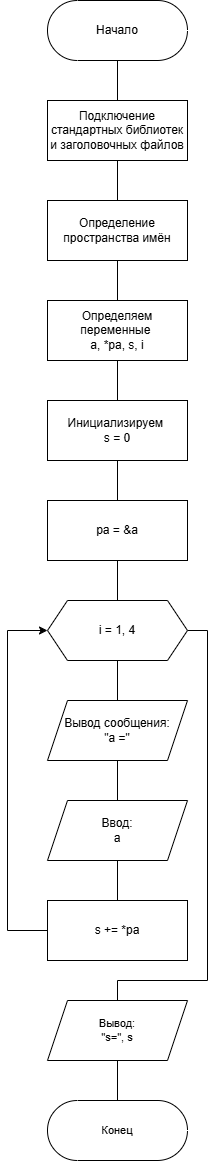

The diagram above was exported from draw.io. Its source (the exported page's mxGraphModel, read from the mxfile embedded in the PNG):
<mxGraphModel dx="1066" dy="836" grid="1" gridSize="10" guides="1" tooltips="1" connect="1" arrows="1" fold="1" page="1" pageScale="1" pageWidth="827" pageHeight="1169" math="0" shadow="0">
  <root>
    <mxCell id="0" />
    <mxCell id="1" parent="0" />
    <mxCell id="Z1HCMbPQnaFFoADU53MO-15" value="" style="edgeStyle=orthogonalEdgeStyle;shape=connector;rounded=0;orthogonalLoop=1;jettySize=auto;html=1;strokeColor=default;align=center;verticalAlign=middle;fontFamily=Helvetica;fontSize=11;fontColor=default;labelBackgroundColor=default;endArrow=none;endFill=0;" edge="1" parent="1" source="Z1HCMbPQnaFFoADU53MO-1" target="Z1HCMbPQnaFFoADU53MO-2">
      <mxGeometry relative="1" as="geometry" />
    </mxCell>
    <mxCell id="Z1HCMbPQnaFFoADU53MO-1" value="Начало" style="html=1;dashed=0;whiteSpace=wrap;shape=mxgraph.dfd.start" vertex="1" parent="1">
      <mxGeometry x="320" y="120" width="140" height="60" as="geometry" />
    </mxCell>
    <mxCell id="Z1HCMbPQnaFFoADU53MO-16" value="" style="edgeStyle=orthogonalEdgeStyle;shape=connector;rounded=0;orthogonalLoop=1;jettySize=auto;html=1;strokeColor=default;align=center;verticalAlign=middle;fontFamily=Helvetica;fontSize=11;fontColor=default;labelBackgroundColor=default;endArrow=none;endFill=0;" edge="1" parent="1" source="Z1HCMbPQnaFFoADU53MO-2" target="Z1HCMbPQnaFFoADU53MO-3">
      <mxGeometry relative="1" as="geometry" />
    </mxCell>
    <mxCell id="Z1HCMbPQnaFFoADU53MO-2" value="Подключение стандартных библиотек и заголовочных файлов" style="whiteSpace=wrap;html=1;" vertex="1" parent="1">
      <mxGeometry x="320" y="220" width="140" height="60" as="geometry" />
    </mxCell>
    <mxCell id="Z1HCMbPQnaFFoADU53MO-17" value="" style="edgeStyle=orthogonalEdgeStyle;shape=connector;rounded=0;orthogonalLoop=1;jettySize=auto;html=1;strokeColor=default;align=center;verticalAlign=middle;fontFamily=Helvetica;fontSize=11;fontColor=default;labelBackgroundColor=default;endArrow=none;endFill=0;" edge="1" parent="1" source="Z1HCMbPQnaFFoADU53MO-3" target="Z1HCMbPQnaFFoADU53MO-4">
      <mxGeometry relative="1" as="geometry" />
    </mxCell>
    <mxCell id="Z1HCMbPQnaFFoADU53MO-3" value="Определение пространства имён" style="whiteSpace=wrap;html=1;" vertex="1" parent="1">
      <mxGeometry x="320" y="320" width="140" height="60" as="geometry" />
    </mxCell>
    <mxCell id="Z1HCMbPQnaFFoADU53MO-18" value="" style="edgeStyle=orthogonalEdgeStyle;shape=connector;rounded=0;orthogonalLoop=1;jettySize=auto;html=1;strokeColor=default;align=center;verticalAlign=middle;fontFamily=Helvetica;fontSize=11;fontColor=default;labelBackgroundColor=default;endArrow=none;endFill=0;" edge="1" parent="1" source="Z1HCMbPQnaFFoADU53MO-4" target="Z1HCMbPQnaFFoADU53MO-5">
      <mxGeometry relative="1" as="geometry" />
    </mxCell>
    <mxCell id="Z1HCMbPQnaFFoADU53MO-4" value="Определяем переменные&amp;nbsp;&lt;div&gt;a, *pa, s, i&lt;/div&gt;" style="whiteSpace=wrap;html=1;rounded=0;" vertex="1" parent="1">
      <mxGeometry x="320" y="420" width="140" height="60" as="geometry" />
    </mxCell>
    <mxCell id="Z1HCMbPQnaFFoADU53MO-19" value="" style="edgeStyle=orthogonalEdgeStyle;shape=connector;rounded=0;orthogonalLoop=1;jettySize=auto;html=1;strokeColor=default;align=center;verticalAlign=middle;fontFamily=Helvetica;fontSize=11;fontColor=default;labelBackgroundColor=default;endArrow=none;endFill=0;" edge="1" parent="1" source="Z1HCMbPQnaFFoADU53MO-5" target="Z1HCMbPQnaFFoADU53MO-6">
      <mxGeometry relative="1" as="geometry" />
    </mxCell>
    <mxCell id="Z1HCMbPQnaFFoADU53MO-5" value="Инициализируем&amp;nbsp;&lt;div&gt;s = 0&lt;/div&gt;" style="whiteSpace=wrap;html=1;rounded=0;" vertex="1" parent="1">
      <mxGeometry x="320" y="520" width="140" height="60" as="geometry" />
    </mxCell>
    <mxCell id="Z1HCMbPQnaFFoADU53MO-20" value="" style="edgeStyle=orthogonalEdgeStyle;shape=connector;rounded=0;orthogonalLoop=1;jettySize=auto;html=1;strokeColor=default;align=center;verticalAlign=middle;fontFamily=Helvetica;fontSize=11;fontColor=default;labelBackgroundColor=default;endArrow=none;endFill=0;" edge="1" parent="1" source="Z1HCMbPQnaFFoADU53MO-6" target="Z1HCMbPQnaFFoADU53MO-7">
      <mxGeometry relative="1" as="geometry" />
    </mxCell>
    <mxCell id="Z1HCMbPQnaFFoADU53MO-6" value="&lt;div&gt;pa = &amp;amp;a&lt;/div&gt;" style="whiteSpace=wrap;html=1;rounded=0;" vertex="1" parent="1">
      <mxGeometry x="320" y="620" width="140" height="60" as="geometry" />
    </mxCell>
    <mxCell id="Z1HCMbPQnaFFoADU53MO-11" value="" style="edgeStyle=orthogonalEdgeStyle;rounded=0;orthogonalLoop=1;jettySize=auto;html=1;endArrow=none;endFill=0;" edge="1" parent="1" source="Z1HCMbPQnaFFoADU53MO-7" target="Z1HCMbPQnaFFoADU53MO-8">
      <mxGeometry relative="1" as="geometry" />
    </mxCell>
    <mxCell id="Z1HCMbPQnaFFoADU53MO-22" style="edgeStyle=orthogonalEdgeStyle;shape=connector;rounded=0;orthogonalLoop=1;jettySize=auto;html=1;exitX=1;exitY=0.5;exitDx=0;exitDy=0;entryX=0.5;entryY=0;entryDx=0;entryDy=0;strokeColor=default;align=center;verticalAlign=middle;fontFamily=Helvetica;fontSize=11;fontColor=default;labelBackgroundColor=default;endArrow=none;endFill=0;" edge="1" parent="1" source="Z1HCMbPQnaFFoADU53MO-7" target="Z1HCMbPQnaFFoADU53MO-21">
      <mxGeometry relative="1" as="geometry">
        <Array as="points">
          <mxPoint x="480" y="750" />
          <mxPoint x="480" y="1100" />
          <mxPoint x="390" y="1100" />
        </Array>
      </mxGeometry>
    </mxCell>
    <mxCell id="Z1HCMbPQnaFFoADU53MO-7" value="i = 1, 4" style="shape=hexagon;perimeter=hexagonPerimeter2;whiteSpace=wrap;html=1;fixedSize=1;" vertex="1" parent="1">
      <mxGeometry x="320" y="720" width="140" height="60" as="geometry" />
    </mxCell>
    <mxCell id="Z1HCMbPQnaFFoADU53MO-12" value="" style="edgeStyle=orthogonalEdgeStyle;shape=connector;rounded=0;orthogonalLoop=1;jettySize=auto;html=1;strokeColor=default;align=center;verticalAlign=middle;fontFamily=Helvetica;fontSize=11;fontColor=default;labelBackgroundColor=default;endArrow=none;endFill=0;" edge="1" parent="1" source="Z1HCMbPQnaFFoADU53MO-8" target="Z1HCMbPQnaFFoADU53MO-9">
      <mxGeometry relative="1" as="geometry" />
    </mxCell>
    <mxCell id="Z1HCMbPQnaFFoADU53MO-8" value="Вывод сообщения:&lt;div&gt;&quot;a =&quot;&lt;/div&gt;" style="shape=parallelogram;perimeter=parallelogramPerimeter;whiteSpace=wrap;html=1;fixedSize=1;rounded=0;" vertex="1" parent="1">
      <mxGeometry x="320" y="820" width="140" height="60" as="geometry" />
    </mxCell>
    <mxCell id="Z1HCMbPQnaFFoADU53MO-13" value="" style="edgeStyle=orthogonalEdgeStyle;shape=connector;rounded=0;orthogonalLoop=1;jettySize=auto;html=1;strokeColor=default;align=center;verticalAlign=middle;fontFamily=Helvetica;fontSize=11;fontColor=default;labelBackgroundColor=default;endArrow=none;endFill=0;" edge="1" parent="1" source="Z1HCMbPQnaFFoADU53MO-9" target="Z1HCMbPQnaFFoADU53MO-10">
      <mxGeometry relative="1" as="geometry" />
    </mxCell>
    <mxCell id="Z1HCMbPQnaFFoADU53MO-9" value="Ввод:&lt;div&gt;a&lt;/div&gt;" style="shape=parallelogram;perimeter=parallelogramPerimeter;whiteSpace=wrap;html=1;fixedSize=1;rounded=0;" vertex="1" parent="1">
      <mxGeometry x="320" y="920" width="140" height="60" as="geometry" />
    </mxCell>
    <mxCell id="Z1HCMbPQnaFFoADU53MO-14" style="edgeStyle=orthogonalEdgeStyle;shape=connector;rounded=0;orthogonalLoop=1;jettySize=auto;html=1;exitX=0;exitY=0.5;exitDx=0;exitDy=0;entryX=0;entryY=0.5;entryDx=0;entryDy=0;strokeColor=default;align=center;verticalAlign=middle;fontFamily=Helvetica;fontSize=11;fontColor=default;labelBackgroundColor=default;endArrow=classic;endFill=1;" edge="1" parent="1" source="Z1HCMbPQnaFFoADU53MO-10" target="Z1HCMbPQnaFFoADU53MO-7">
      <mxGeometry relative="1" as="geometry">
        <Array as="points">
          <mxPoint x="280" y="1050" />
          <mxPoint x="280" y="750" />
        </Array>
      </mxGeometry>
    </mxCell>
    <mxCell id="Z1HCMbPQnaFFoADU53MO-10" value="&lt;div&gt;s += *pa&lt;/div&gt;" style="whiteSpace=wrap;html=1;rounded=0;" vertex="1" parent="1">
      <mxGeometry x="320" y="1020" width="140" height="60" as="geometry" />
    </mxCell>
    <mxCell id="Z1HCMbPQnaFFoADU53MO-24" value="" style="edgeStyle=orthogonalEdgeStyle;shape=connector;rounded=0;orthogonalLoop=1;jettySize=auto;html=1;strokeColor=default;align=center;verticalAlign=middle;fontFamily=Helvetica;fontSize=11;fontColor=default;labelBackgroundColor=default;endArrow=none;endFill=0;" edge="1" parent="1" source="Z1HCMbPQnaFFoADU53MO-21" target="Z1HCMbPQnaFFoADU53MO-23">
      <mxGeometry relative="1" as="geometry" />
    </mxCell>
    <mxCell id="Z1HCMbPQnaFFoADU53MO-21" value="Вывод:&lt;div&gt;&quot;s=&quot;, s&lt;/div&gt;" style="shape=parallelogram;perimeter=parallelogramPerimeter;whiteSpace=wrap;html=1;fixedSize=1;rounded=0;fontFamily=Helvetica;fontSize=11;fontColor=default;labelBackgroundColor=default;" vertex="1" parent="1">
      <mxGeometry x="320" y="1120" width="140" height="60" as="geometry" />
    </mxCell>
    <mxCell id="Z1HCMbPQnaFFoADU53MO-23" value="Конец" style="html=1;dashed=0;whiteSpace=wrap;shape=mxgraph.dfd.start;fontFamily=Helvetica;fontSize=11;fontColor=default;labelBackgroundColor=default;" vertex="1" parent="1">
      <mxGeometry x="320" y="1220" width="140" height="60" as="geometry" />
    </mxCell>
  </root>
</mxGraphModel>